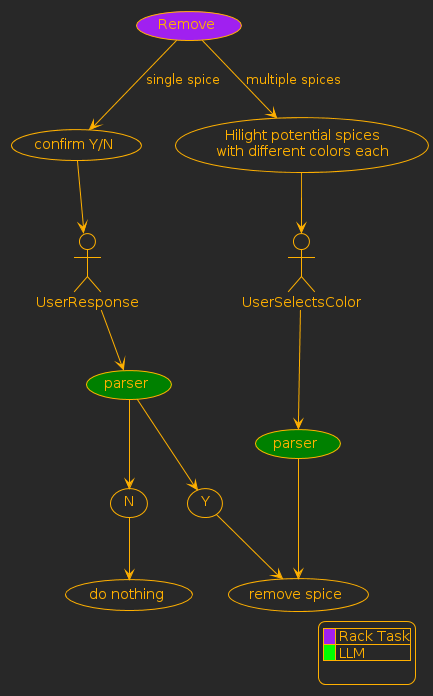

The diagram above was rendered by PlantUML. Its source (embedded in the PNG):
@startuml
!theme crt-amber

actor UserResponse as user

(Remove) as remove #A020F0
(confirm Y/N) as confirm
(parser) as yn_llm #green
(Y) as y
(N) as n
(Hilight potential spices\nwith different colors each) as color_choice
actor UserSelectsColor as user_color


remove--> confirm : single spice
confirm --> user 
user --> yn_llm
yn_llm --> y
yn_llm --> n
y --> (remove spice)
n --> (do nothing)
(parser) as color_parser #green

remove --> color_choice : multiple spices
color_choice --> user_color
user_color --> color_parser
color_parser --> (remove spice)



legend right
    |<#A020F0>   | Rack Task|
    |<#00FF00>   | LLM|

endlegend
@enduml